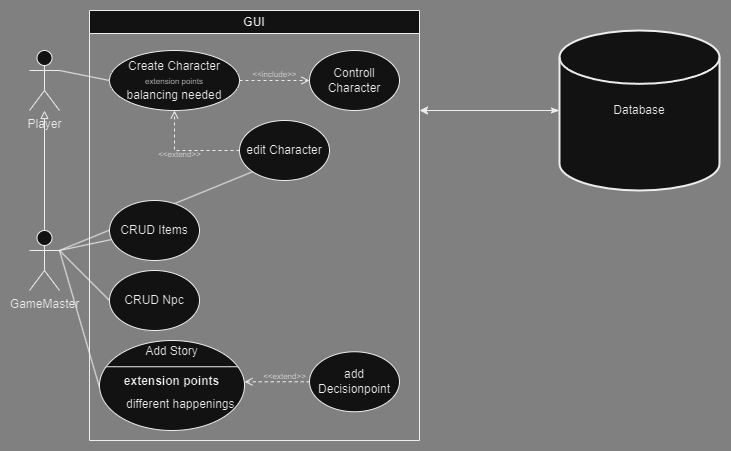

The diagram above was exported from draw.io. Its source (the exported page's mxGraphModel, read from the mxfile embedded in the PNG):
<mxGraphModel dx="1393" dy="766" grid="1" gridSize="10" guides="1" tooltips="1" connect="1" arrows="1" fold="1" page="1" pageScale="1" pageWidth="850" pageHeight="1100" background="#808080" math="0" shadow="0">
  <root>
    <mxCell id="0" />
    <mxCell id="1" parent="0" />
    <mxCell id="-TAPO2r4qehrO2ajLQfN-38" style="rounded=0;orthogonalLoop=1;jettySize=auto;html=1;exitX=1;exitY=0.3333333333333333;exitDx=0;exitDy=0;exitPerimeter=0;entryX=0;entryY=0.5;entryDx=0;entryDy=0;endArrow=none;endFill=0;swimlaneLine=1;shadow=0;" parent="1" source="-TAPO2r4qehrO2ajLQfN-1" target="-TAPO2r4qehrO2ajLQfN-4" edge="1">
      <mxGeometry relative="1" as="geometry" />
    </mxCell>
    <mxCell id="-TAPO2r4qehrO2ajLQfN-1" value="Player" style="shape=umlActor;verticalLabelPosition=bottom;verticalAlign=top;html=1;outlineConnect=0;swimlaneLine=1;shadow=0;" parent="1" vertex="1">
      <mxGeometry x="40" y="80" width="30" height="60" as="geometry" />
    </mxCell>
    <mxCell id="-TAPO2r4qehrO2ajLQfN-17" style="edgeStyle=orthogonalEdgeStyle;rounded=0;orthogonalLoop=1;jettySize=auto;html=1;endArrow=block;endFill=0;swimlaneLine=1;shadow=0;" parent="1" source="-TAPO2r4qehrO2ajLQfN-2" target="-TAPO2r4qehrO2ajLQfN-1" edge="1">
      <mxGeometry relative="1" as="geometry" />
    </mxCell>
    <mxCell id="-TAPO2r4qehrO2ajLQfN-35" style="rounded=0;orthogonalLoop=1;jettySize=auto;html=1;exitX=1;exitY=0.3333333333333333;exitDx=0;exitDy=0;exitPerimeter=0;endArrow=none;endFill=0;swimlaneLine=1;shadow=0;" parent="1" source="-TAPO2r4qehrO2ajLQfN-2" target="-TAPO2r4qehrO2ajLQfN-16" edge="1">
      <mxGeometry relative="1" as="geometry" />
    </mxCell>
    <mxCell id="-TAPO2r4qehrO2ajLQfN-36" style="rounded=0;orthogonalLoop=1;jettySize=auto;html=1;exitX=1;exitY=0.3333333333333333;exitDx=0;exitDy=0;exitPerimeter=0;entryX=0;entryY=0.5;entryDx=0;entryDy=0;endArrow=none;endFill=0;swimlaneLine=1;shadow=0;" parent="1" source="-TAPO2r4qehrO2ajLQfN-2" target="-TAPO2r4qehrO2ajLQfN-14" edge="1">
      <mxGeometry relative="1" as="geometry" />
    </mxCell>
    <mxCell id="-TAPO2r4qehrO2ajLQfN-37" style="rounded=0;orthogonalLoop=1;jettySize=auto;html=1;exitX=1;exitY=0.3333333333333333;exitDx=0;exitDy=0;exitPerimeter=0;entryX=0;entryY=0.75;entryDx=0;entryDy=0;endArrow=none;endFill=0;swimlaneLine=1;shadow=0;" parent="1" source="-TAPO2r4qehrO2ajLQfN-2" target="-TAPO2r4qehrO2ajLQfN-30" edge="1">
      <mxGeometry relative="1" as="geometry" />
    </mxCell>
    <mxCell id="9RiiS__UJX0kioP6FUrt-5" style="rounded=0;orthogonalLoop=1;jettySize=auto;html=1;exitX=1;exitY=0.3333333333333333;exitDx=0;exitDy=0;exitPerimeter=0;entryX=0;entryY=1;entryDx=0;entryDy=0;endArrow=none;endFill=0;swimlaneLine=1;shadow=0;" parent="1" source="-TAPO2r4qehrO2ajLQfN-2" target="9RiiS__UJX0kioP6FUrt-1" edge="1">
      <mxGeometry relative="1" as="geometry" />
    </mxCell>
    <mxCell id="-TAPO2r4qehrO2ajLQfN-2" value="GameMaster" style="shape=umlActor;verticalLabelPosition=bottom;verticalAlign=top;html=1;outlineConnect=0;swimlaneLine=1;shadow=0;" parent="1" vertex="1">
      <mxGeometry x="40" y="260" width="30" height="60" as="geometry" />
    </mxCell>
    <mxCell id="9RiiS__UJX0kioP6FUrt-20" style="edgeStyle=orthogonalEdgeStyle;rounded=0;orthogonalLoop=1;jettySize=auto;html=1;startArrow=classicThin;startFill=1;swimlaneLine=1;shadow=0;" parent="1" source="9RiiS__UJX0kioP6FUrt-19" edge="1">
      <mxGeometry relative="1" as="geometry">
        <mxPoint x="430" y="140" as="targetPoint" />
      </mxGeometry>
    </mxCell>
    <mxCell id="9RiiS__UJX0kioP6FUrt-19" value="Database" style="strokeWidth=2;html=1;shape=mxgraph.flowchart.database;whiteSpace=wrap;swimlaneLine=1;shadow=0;" parent="1" vertex="1">
      <mxGeometry x="570" y="60" width="160" height="160" as="geometry" />
    </mxCell>
    <mxCell id="9RiiS__UJX0kioP6FUrt-21" value="" style="group" parent="1" vertex="1" connectable="0">
      <mxGeometry x="100" y="40" width="330" height="430" as="geometry" />
    </mxCell>
    <mxCell id="-TAPO2r4qehrO2ajLQfN-4" value="Create Character&lt;br style=&quot;font-size: 11px;&quot;&gt;&lt;font style=&quot;font-size: 8px;&quot;&gt;extension points&lt;/font&gt;&lt;br style=&quot;font-size: 11px;&quot;&gt;balancing needed" style="ellipse;whiteSpace=wrap;html=1;swimlaneLine=1;shadow=0;" parent="9RiiS__UJX0kioP6FUrt-21" vertex="1">
      <mxGeometry x="20" y="40" width="130" height="60" as="geometry" />
    </mxCell>
    <mxCell id="-TAPO2r4qehrO2ajLQfN-6" value="Controll Character" style="ellipse;whiteSpace=wrap;html=1;swimlaneLine=1;shadow=0;" parent="9RiiS__UJX0kioP6FUrt-21" vertex="1">
      <mxGeometry x="220" y="40" width="90" height="60" as="geometry" />
    </mxCell>
    <mxCell id="-TAPO2r4qehrO2ajLQfN-12" style="edgeStyle=orthogonalEdgeStyle;rounded=0;orthogonalLoop=1;jettySize=auto;html=1;exitX=1;exitY=0.5;exitDx=0;exitDy=0;entryX=0;entryY=0.5;entryDx=0;entryDy=0;dashed=1;endArrow=open;endFill=0;swimlaneLine=1;shadow=0;" parent="9RiiS__UJX0kioP6FUrt-21" source="-TAPO2r4qehrO2ajLQfN-4" target="-TAPO2r4qehrO2ajLQfN-6" edge="1">
      <mxGeometry relative="1" as="geometry">
        <mxPoint x="280" y="90" as="targetPoint" />
      </mxGeometry>
    </mxCell>
    <mxCell id="-TAPO2r4qehrO2ajLQfN-14" value="CRUD Npc" style="ellipse;whiteSpace=wrap;html=1;swimlaneLine=1;shadow=0;" parent="9RiiS__UJX0kioP6FUrt-21" vertex="1">
      <mxGeometry x="20" y="260" width="90" height="60" as="geometry" />
    </mxCell>
    <mxCell id="-TAPO2r4qehrO2ajLQfN-16" value="CRUD Items" style="ellipse;whiteSpace=wrap;html=1;swimlaneLine=1;shadow=0;" parent="9RiiS__UJX0kioP6FUrt-21" vertex="1">
      <mxGeometry x="20" y="190" width="90" height="60" as="geometry" />
    </mxCell>
    <mxCell id="-TAPO2r4qehrO2ajLQfN-27" value="" style="shape=ellipse;container=1;horizontal=1;horizontalStack=0;resizeParent=1;resizeParentMax=0;resizeLast=0;html=1;dashed=0;collapsible=0;swimlaneLine=1;shadow=0;" parent="9RiiS__UJX0kioP6FUrt-21" vertex="1">
      <mxGeometry x="10" y="330" width="145" height="90" as="geometry" />
    </mxCell>
    <mxCell id="-TAPO2r4qehrO2ajLQfN-28" value="Add Story" style="html=1;strokeColor=none;fillColor=none;align=center;verticalAlign=middle;rotatable=0;whiteSpace=wrap;swimlaneLine=1;shadow=0;" parent="-TAPO2r4qehrO2ajLQfN-27" vertex="1">
      <mxGeometry width="145.00000000000003" height="22.5" as="geometry" />
    </mxCell>
    <mxCell id="-TAPO2r4qehrO2ajLQfN-29" value="" style="line;strokeWidth=1;fillColor=none;rotatable=0;labelPosition=right;points=[];portConstraint=eastwest;dashed=0;resizeWidth=1;swimlaneLine=1;shadow=0;" parent="-TAPO2r4qehrO2ajLQfN-27" vertex="1">
      <mxGeometry x="7.250000000000001" y="22.5" width="130.5" height="7.500000000000001" as="geometry" />
    </mxCell>
    <mxCell id="-TAPO2r4qehrO2ajLQfN-30" value="&lt;b&gt;extension points&lt;/b&gt;" style="text;html=1;align=center;verticalAlign=middle;rotatable=0;fillColor=none;strokeColor=none;whiteSpace=wrap;swimlaneLine=1;shadow=0;" parent="-TAPO2r4qehrO2ajLQfN-27" vertex="1">
      <mxGeometry y="30.000000000000004" width="145.00000000000003" height="22.5" as="geometry" />
    </mxCell>
    <mxCell id="-TAPO2r4qehrO2ajLQfN-31" value="different happenings" style="text;html=1;align=left;verticalAlign=middle;rotatable=0;spacingLeft=25;fillColor=none;strokeColor=none;whiteSpace=wrap;swimlaneLine=1;shadow=0;" parent="-TAPO2r4qehrO2ajLQfN-27" vertex="1">
      <mxGeometry y="52.5" width="145.00000000000003" height="22.5" as="geometry" />
    </mxCell>
    <mxCell id="-TAPO2r4qehrO2ajLQfN-34" style="edgeStyle=orthogonalEdgeStyle;rounded=0;orthogonalLoop=1;jettySize=auto;html=1;entryX=0;entryY=0.5;entryDx=0;entryDy=0;dashed=1;endArrow=none;endFill=0;startArrow=open;startFill=0;swimlaneLine=1;shadow=0;" parent="9RiiS__UJX0kioP6FUrt-21" source="-TAPO2r4qehrO2ajLQfN-30" target="-TAPO2r4qehrO2ajLQfN-32" edge="1">
      <mxGeometry relative="1" as="geometry" />
    </mxCell>
    <mxCell id="9RiiS__UJX0kioP6FUrt-2" style="edgeStyle=orthogonalEdgeStyle;rounded=0;orthogonalLoop=1;jettySize=auto;html=1;exitX=0;exitY=0.5;exitDx=0;exitDy=0;entryX=0.5;entryY=1;entryDx=0;entryDy=0;dashed=1;endArrow=open;endFill=0;swimlaneLine=1;shadow=0;" parent="9RiiS__UJX0kioP6FUrt-21" source="9RiiS__UJX0kioP6FUrt-1" target="-TAPO2r4qehrO2ajLQfN-4" edge="1">
      <mxGeometry relative="1" as="geometry" />
    </mxCell>
    <mxCell id="9RiiS__UJX0kioP6FUrt-3" value="&lt;font style=&quot;font-size: 8px;&quot;&gt;&amp;lt;&amp;lt;extend&amp;gt;&amp;gt;&lt;/font&gt;" style="text;html=1;align=center;verticalAlign=middle;resizable=0;points=[];autosize=1;strokeColor=none;fillColor=none;swimlaneLine=1;shadow=0;" parent="9RiiS__UJX0kioP6FUrt-21" vertex="1">
      <mxGeometry x="55" y="128" width="70" height="30" as="geometry" />
    </mxCell>
    <mxCell id="-TAPO2r4qehrO2ajLQfN-26" value="&lt;font style=&quot;font-size: 8px;&quot;&gt;&amp;lt;&amp;lt;extend&amp;gt;&amp;gt;&lt;/font&gt;" style="text;html=1;align=center;verticalAlign=middle;resizable=0;points=[];autosize=1;strokeColor=none;fillColor=none;glass=1;swimlaneLine=1;shadow=0;" parent="9RiiS__UJX0kioP6FUrt-21" vertex="1">
      <mxGeometry x="160" y="350" width="70" height="30" as="geometry" />
    </mxCell>
    <mxCell id="-TAPO2r4qehrO2ajLQfN-32" value="add Decisionpoint" style="ellipse;whiteSpace=wrap;html=1;swimlaneLine=1;shadow=0;" parent="9RiiS__UJX0kioP6FUrt-21" vertex="1">
      <mxGeometry x="220" y="341.25" width="90" height="60" as="geometry" />
    </mxCell>
    <mxCell id="9RiiS__UJX0kioP6FUrt-1" value="edit Character" style="ellipse;whiteSpace=wrap;html=1;swimlaneLine=1;shadow=0;" parent="9RiiS__UJX0kioP6FUrt-21" vertex="1">
      <mxGeometry x="150" y="110" width="90" height="60" as="geometry" />
    </mxCell>
    <mxCell id="9RiiS__UJX0kioP6FUrt-4" value="" style="line;strokeWidth=1;fillColor=none;align=left;verticalAlign=middle;spacingTop=-1;spacingLeft=3;spacingRight=3;rotatable=0;labelPosition=right;points=[];portConstraint=eastwest;strokeColor=inherit;swimlaneLine=1;shadow=0;" parent="9RiiS__UJX0kioP6FUrt-21" vertex="1">
      <mxGeometry x="20" y="59" width="130" height="8" as="geometry" />
    </mxCell>
    <mxCell id="-TAPO2r4qehrO2ajLQfN-13" value="&lt;font style=&quot;font-size: 8px;&quot;&gt;&amp;lt;&amp;lt;include&amp;gt;&amp;gt;&lt;/font&gt;" style="text;html=1;align=center;verticalAlign=middle;resizable=0;points=[];autosize=1;strokeColor=none;fillColor=none;swimlaneLine=1;shadow=0;" parent="9RiiS__UJX0kioP6FUrt-21" vertex="1">
      <mxGeometry x="150" y="48" width="70" height="30" as="geometry" />
    </mxCell>
    <mxCell id="9RiiS__UJX0kioP6FUrt-18" value="GUI" style="swimlane;whiteSpace=wrap;html=1;swimlaneLine=1;shadow=0;" parent="9RiiS__UJX0kioP6FUrt-21" vertex="1">
      <mxGeometry width="330" height="430" as="geometry">
        <mxRectangle width="60" height="30" as="alternateBounds" />
      </mxGeometry>
    </mxCell>
  </root>
</mxGraphModel>